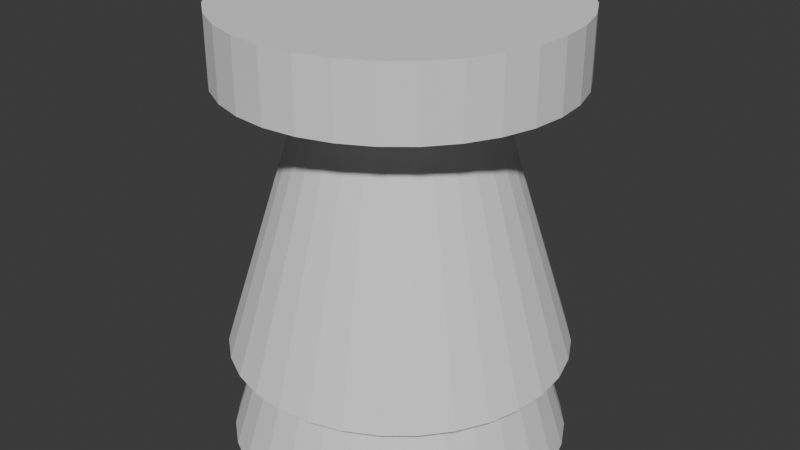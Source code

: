 # Source: engine.blend  (saved by Blender 4.2.66; exported with 4.5.12 LTS)
import bpy
from mathutils import Matrix  # noqa: F401  (used for matrix-valued properties, if any)

bpy.ops.wm.read_factory_settings(use_empty=True)
scene = bpy.context.scene
scene.name = 'Scene'

# ---- collections
col_collection = bpy.data.collections.new('Collection'); scene.collection.children.link(col_collection)

# ---- world
world_world = bpy.data.worlds.new('World'); scene.world = world_world
world_world.use_nodes = True; world_world.node_tree.nodes.clear()
_N = world_world.node_tree.nodes; _L = world_world.node_tree.links
n0 = _N.new('ShaderNodeOutputWorld'); n0.name = 'World Output'; n0.location = (300, 300)
n1 = _N.new('ShaderNodeBackground'); n1.name = 'Background'; n1.location = (10, 300)
n1.inputs[0].default_value = (0.05088, 0.05088, 0.05088, 1.0)
_L.new(n1.outputs[0], n0.inputs[0])
n0.is_active_output = True
world_world.color = (0.05088, 0.05088, 0.05088)
world_world.use_sun_shadow = False
world_world.sun_shadow_jitter_overblur = 0.0

# ---- meshes
me_cone = bpy.data.meshes.new('Cone')
me_cone.from_pydata([(0.0, 0.5, -0.6), (0.0, 0.125, 0.6), (0.09755, 0.4904, -0.6), (0.02439, 0.1226, 0.6), (0.1913, 0.4619, -0.6), (0.04784, 0.1155, 0.6), (0.2778, 0.4157, -0.6), (0.06945, 0.1039, 0.6), (0.3536, 0.3536, -0.6), (0.08839, 0.08839, 0.6), (0.4157, 0.2778, -0.6), (0.1039, 0.06945, 0.6), (0.4619, 0.1913, -0.6), (0.1155, 0.04784, 0.6), (0.4904, 0.09755, -0.6), (0.1226, 0.02439, 0.6), (0.5, 0.0, -0.6), (0.125, 0.0, 0.6), (0.4904, -0.09755, -0.6), (0.1226, -0.02439, 0.6), (0.4619, -0.1913, -0.6), (0.1155, -0.04784, 0.6), (0.4157, -0.2778, -0.6), (0.1039, -0.06945, 0.6), (0.3536, -0.3536, -0.6), (0.08839, -0.08839, 0.6), (0.2778, -0.4157, -0.6), (0.06945, -0.1039, 0.6), (0.1913, -0.4619, -0.6), (0.04784, -0.1155, 0.6), (0.09755, -0.4904, -0.6), (0.02439, -0.1226, 0.6), (0.0, -0.5, -0.6), (0.0, -0.125, 0.6), (-0.09755, -0.4904, -0.6), (-0.02439, -0.1226, 0.6), (-0.1913, -0.4619, -0.6), (-0.04784, -0.1155, 0.6), (-0.2778, -0.4157, -0.6), (-0.06945, -0.1039, 0.6), (-0.3536, -0.3536, -0.6), (-0.08839, -0.08839, 0.6), (-0.4157, -0.2778, -0.6), (-0.1039, -0.06945, 0.6), (-0.4619, -0.1913, -0.6), (-0.1155, -0.04784, 0.6), (-0.4904, -0.09755, -0.6), (-0.1226, -0.02439, 0.6), (-0.5, 0.0, -0.6), (-0.125, 0.0, 0.6), (-0.4904, 0.09755, -0.6), (-0.1226, 0.02439, 0.6), (-0.4619, 0.1913, -0.6), (-0.1155, 0.04784, 0.6), (-0.4157, 0.2778, -0.6), (-0.1039, 0.06945, 0.6), (-0.3536, 0.3536, -0.6), (-0.08839, 0.08839, 0.6), (-0.2778, 0.4157, -0.6), (-0.06945, 0.1039, 0.6), (-0.1913, 0.4619, -0.6), (-0.04784, 0.1155, 0.6), (-0.09755, 0.4904, -0.6), (-0.02439, 0.1226, 0.6)], [], [(0, 1, 3, 2), (2, 3, 5, 4), (4, 5, 7, 6), (6, 7, 9, 8), (8, 9, 11, 10), (10, 11, 13, 12), (12, 13, 15, 14), (14, 15, 17, 16), (16, 17, 19, 18), (18, 19, 21, 20), (20, 21, 23, 22), (22, 23, 25, 24), (24, 25, 27, 26), (26, 27, 29, 28), (28, 29, 31, 30), (30, 31, 33, 32), (32, 33, 35, 34), (34, 35, 37, 36), (36, 37, 39, 38), (38, 39, 41, 40), (40, 41, 43, 42), (42, 43, 45, 44), (44, 45, 47, 46), (46, 47, 49, 48), (48, 49, 51, 50), (50, 51, 53, 52), (52, 53, 55, 54), (54, 55, 57, 56), (56, 57, 59, 58), (58, 59, 61, 60), (3, 1, 63, 61, 59, 57, 55, 53, 51, 49, 47, 45, 43, 41, 39, 37, 35, 33, 31, 29, 27, 25, 23, 21, 19, 17, 15, 13, 11, 9, 7, 5), (60, 61, 63, 62), (62, 63, 1, 0), (0, 2, 4, 6, 8, 10, 12, 14, 16, 18, 20, 22, 24, 26, 28, 30, 32, 34, 36, 38, 40, 42, 44, 46, 48, 50, 52, 54, 56, 58, 60, 62)])
_uv = me_cone.uv_layers.new(name='UVMap')
_uv.uv.foreach_set('vector', [1.0, 0.5, 1.0, 1.0, 0.9688, 1.0, 0.9688, 0.5, 0.9688, 0.5, 0.9688, 1.0, 0.9375, 1.0, 0.9375, 0.5, 0.9375, 0.5, 0.9375, 1.0, 0.9062, 1.0, 0.9062, 0.5, 0.9062, 0.5, 0.9062, 1.0, 0.875, 1.0, 0.875, 0.5, 0.875, 0.5, 0.875, 1.0, 0.8438, 1.0, 0.8438, 0.5, 0.8438, 0.5, 0.8438, 1.0, 0.8125, 1.0, 0.8125, 0.5, 0.8125, 0.5, 0.8125, 1.0, 0.7812, 1.0, 0.7812, 0.5, 0.7812, 0.5, 0.7812, 1.0, 0.75, 1.0, 0.75, 0.5, 0.75, 0.5, 0.75, 1.0, 0.7188, 1.0, 0.7188, 0.5, 0.7188, 0.5, 0.7188, 1.0, 0.6875, 1.0, 0.6875, 0.5, 0.6875, 0.5, 0.6875, 1.0, 0.6562, 1.0, 0.6562, 0.5, 0.6562, 0.5, 0.6562, 1.0, 0.625, 1.0, 0.625, 0.5, 0.625, 0.5, 0.625, 1.0, 0.5938, 1.0, 0.5938, 0.5, 0.5938, 0.5, 0.5938, 1.0, 0.5625, 1.0, 0.5625, 0.5, 0.5625, 0.5, 0.5625, 1.0, 0.5312, 1.0, 0.5312, 0.5, 0.5312, 0.5, 0.5312, 1.0, 0.5, 1.0, 0.5, 0.5, 0.5, 0.5, 0.5, 1.0, 0.4688, 1.0, 0.4688, 0.5, 0.4688, 0.5, 0.4688, 1.0, 0.4375, 1.0, 0.4375, 0.5, 0.4375, 0.5, 0.4375, 1.0, 0.4062, 1.0, 0.4062, 0.5, 0.4062, 0.5, 0.4062, 1.0, 0.375, 1.0, 0.375, 0.5, 0.375, 0.5, 0.375, 1.0, 0.3438, 1.0, 0.3438, 0.5, 0.3438, 0.5, 0.3438, 1.0, 0.3125, 1.0, 0.3125, 0.5, 0.3125, 0.5, 0.3125, 1.0, 0.2812, 1.0, 0.2812, 0.5, 0.2812, 0.5, 0.2812, 1.0, 0.25, 1.0, 0.25, 0.5, 0.25, 0.5, 0.25, 1.0, 0.2188, 1.0, 0.2188, 0.5, 0.2188, 0.5, 0.2188, 1.0, 0.1875, 1.0, 0.1875, 0.5, 0.1875, 0.5, 0.1875, 1.0, 0.1562, 1.0, 0.1562, 0.5, 0.1562, 0.5, 0.1562, 1.0, 0.125, 1.0, 0.125, 0.5, 0.125, 0.5, 0.125, 1.0, 0.09375, 1.0, 0.09375, 0.5, 0.09375, 0.5, 0.09375, 1.0, 0.0625, 1.0, 0.0625, 0.5, 0.2968, 0.4854, 0.25, 0.49, 0.2032, 0.4854, 0.1582, 0.4717, 0.1167, 0.4496, 0.08029, 0.4197, 0.05045, 0.3833, 0.02827, 0.3418, 0.01461, 0.2968, 0.01, 0.25, 0.01461, 0.2032, 0.02827, 0.1582, 0.05045, 0.1167, 0.08029, 0.08029, 0.1167, 0.05045, 0.1582, 0.02827, 0.2032, 0.01461, 0.25, 0.01, 0.2968, 0.01461, 0.3418, 0.02827, 0.3833, 0.05045, 0.4197, 0.08029, 0.4496, 0.1167, 0.4717, 0.1582, 0.4854, 0.2032, 0.49, 0.25, 0.4854, 0.2968, 0.4717, 0.3418, 0.4496, 0.3833, 0.4197, 0.4197, 0.3833, 0.4496, 0.3418, 0.4717, 0.0625, 0.5, 0.0625, 1.0, 0.03125, 1.0, 0.03125, 0.5, 0.03125, 0.5, 0.03125, 1.0, 0.0, 1.0, 0.0, 0.5, 0.75, 0.49, 0.7968, 0.4854, 0.8418, 0.4717, 0.8833, 0.4496, 0.9197, 0.4197, 0.9496, 0.3833, 0.9717, 0.3418, 0.9854, 0.2968, 0.99, 0.25, 0.9854, 0.2032, 0.9717, 0.1582, 0.9496, 0.1167, 0.9197, 0.08029, 0.8833, 0.05045, 0.8418, 0.02827, 0.7968, 0.01461, 0.75, 0.01, 0.7032, 0.01461, 0.6582, 0.02827, 0.6167, 0.05045, 0.5803, 0.08029, 0.5504, 0.1167, 0.5283, 0.1582, 0.5146, 0.2032, 0.51, 0.25, 0.5146, 0.2968, 0.5283, 0.3418, 0.5504, 0.3833, 0.5803, 0.4197, 0.6167, 0.4496, 0.6582, 0.4717, 0.7032, 0.4854])
me_cone.update()
me_cylinder_001 = bpy.data.meshes.new('Cylinder.001')
me_cylinder_001.from_pydata([(0.0, 0.5, -0.1), (0.0, 0.5, 0.1), (0.09755, 0.4904, -0.1), (0.09755, 0.4904, 0.1), (0.1913, 0.4619, -0.1), (0.1913, 0.4619, 0.1), (0.2778, 0.4157, -0.1), (0.2778, 0.4157, 0.1), (0.3536, 0.3536, -0.1), (0.3536, 0.3536, 0.1), (0.4157, 0.2778, -0.1), (0.4157, 0.2778, 0.1), (0.4619, 0.1913, -0.1), (0.4619, 0.1913, 0.1), (0.4904, 0.09755, -0.1), (0.4904, 0.09755, 0.1), (0.5, 0.0, -0.1), (0.5, 0.0, 0.1), (0.4904, -0.09755, -0.1), (0.4904, -0.09755, 0.1), (0.4619, -0.1913, -0.1), (0.4619, -0.1913, 0.1), (0.4157, -0.2778, -0.1), (0.4157, -0.2778, 0.1), (0.3536, -0.3536, -0.1), (0.3536, -0.3536, 0.1), (0.2778, -0.4157, -0.1), (0.2778, -0.4157, 0.1), (0.1913, -0.4619, -0.1), (0.1913, -0.4619, 0.1), (0.09755, -0.4904, -0.1), (0.09755, -0.4904, 0.1), (0.0, -0.5, -0.1), (0.0, -0.5, 0.1), (-0.09755, -0.4904, -0.1), (-0.09755, -0.4904, 0.1), (-0.1913, -0.4619, -0.1), (-0.1913, -0.4619, 0.1), (-0.2778, -0.4157, -0.1), (-0.2778, -0.4157, 0.1), (-0.3536, -0.3536, -0.1), (-0.3536, -0.3536, 0.1), (-0.4157, -0.2778, -0.1), (-0.4157, -0.2778, 0.1), (-0.4619, -0.1913, -0.1), (-0.4619, -0.1913, 0.1), (-0.4904, -0.09755, -0.1), (-0.4904, -0.09755, 0.1), (-0.5, 0.0, -0.1), (-0.5, 0.0, 0.1), (-0.4904, 0.09755, -0.1), (-0.4904, 0.09755, 0.1), (-0.4619, 0.1913, -0.1), (-0.4619, 0.1913, 0.1), (-0.4157, 0.2778, -0.1), (-0.4157, 0.2778, 0.1), (-0.3536, 0.3536, -0.1), (-0.3536, 0.3536, 0.1), (-0.2778, 0.4157, -0.1), (-0.2778, 0.4157, 0.1), (-0.1913, 0.4619, -0.1), (-0.1913, 0.4619, 0.1), (-0.09755, 0.4904, -0.1), (-0.09755, 0.4904, 0.1)], [], [(0, 1, 3, 2), (2, 3, 5, 4), (4, 5, 7, 6), (6, 7, 9, 8), (8, 9, 11, 10), (10, 11, 13, 12), (12, 13, 15, 14), (14, 15, 17, 16), (16, 17, 19, 18), (18, 19, 21, 20), (20, 21, 23, 22), (22, 23, 25, 24), (24, 25, 27, 26), (26, 27, 29, 28), (28, 29, 31, 30), (30, 31, 33, 32), (32, 33, 35, 34), (34, 35, 37, 36), (36, 37, 39, 38), (38, 39, 41, 40), (40, 41, 43, 42), (42, 43, 45, 44), (44, 45, 47, 46), (46, 47, 49, 48), (48, 49, 51, 50), (50, 51, 53, 52), (52, 53, 55, 54), (54, 55, 57, 56), (56, 57, 59, 58), (58, 59, 61, 60), (3, 1, 63, 61, 59, 57, 55, 53, 51, 49, 47, 45, 43, 41, 39, 37, 35, 33, 31, 29, 27, 25, 23, 21, 19, 17, 15, 13, 11, 9, 7, 5), (60, 61, 63, 62), (62, 63, 1, 0), (0, 2, 4, 6, 8, 10, 12, 14, 16, 18, 20, 22, 24, 26, 28, 30, 32, 34, 36, 38, 40, 42, 44, 46, 48, 50, 52, 54, 56, 58, 60, 62)])
_uv = me_cylinder_001.uv_layers.new(name='UVMap')
_uv.uv.foreach_set('vector', [1.0, 0.5, 1.0, 1.0, 0.9688, 1.0, 0.9688, 0.5, 0.9688, 0.5, 0.9688, 1.0, 0.9375, 1.0, 0.9375, 0.5, 0.9375, 0.5, 0.9375, 1.0, 0.9062, 1.0, 0.9062, 0.5, 0.9062, 0.5, 0.9062, 1.0, 0.875, 1.0, 0.875, 0.5, 0.875, 0.5, 0.875, 1.0, 0.8438, 1.0, 0.8438, 0.5, 0.8438, 0.5, 0.8438, 1.0, 0.8125, 1.0, 0.8125, 0.5, 0.8125, 0.5, 0.8125, 1.0, 0.7812, 1.0, 0.7812, 0.5, 0.7812, 0.5, 0.7812, 1.0, 0.75, 1.0, 0.75, 0.5, 0.75, 0.5, 0.75, 1.0, 0.7188, 1.0, 0.7188, 0.5, 0.7188, 0.5, 0.7188, 1.0, 0.6875, 1.0, 0.6875, 0.5, 0.6875, 0.5, 0.6875, 1.0, 0.6562, 1.0, 0.6562, 0.5, 0.6562, 0.5, 0.6562, 1.0, 0.625, 1.0, 0.625, 0.5, 0.625, 0.5, 0.625, 1.0, 0.5938, 1.0, 0.5938, 0.5, 0.5938, 0.5, 0.5938, 1.0, 0.5625, 1.0, 0.5625, 0.5, 0.5625, 0.5, 0.5625, 1.0, 0.5312, 1.0, 0.5312, 0.5, 0.5312, 0.5, 0.5312, 1.0, 0.5, 1.0, 0.5, 0.5, 0.5, 0.5, 0.5, 1.0, 0.4688, 1.0, 0.4688, 0.5, 0.4688, 0.5, 0.4688, 1.0, 0.4375, 1.0, 0.4375, 0.5, 0.4375, 0.5, 0.4375, 1.0, 0.4062, 1.0, 0.4062, 0.5, 0.4062, 0.5, 0.4062, 1.0, 0.375, 1.0, 0.375, 0.5, 0.375, 0.5, 0.375, 1.0, 0.3438, 1.0, 0.3438, 0.5, 0.3438, 0.5, 0.3438, 1.0, 0.3125, 1.0, 0.3125, 0.5, 0.3125, 0.5, 0.3125, 1.0, 0.2812, 1.0, 0.2812, 0.5, 0.2812, 0.5, 0.2812, 1.0, 0.25, 1.0, 0.25, 0.5, 0.25, 0.5, 0.25, 1.0, 0.2188, 1.0, 0.2188, 0.5, 0.2188, 0.5, 0.2188, 1.0, 0.1875, 1.0, 0.1875, 0.5, 0.1875, 0.5, 0.1875, 1.0, 0.1562, 1.0, 0.1562, 0.5, 0.1562, 0.5, 0.1562, 1.0, 0.125, 1.0, 0.125, 0.5, 0.125, 0.5, 0.125, 1.0, 0.09375, 1.0, 0.09375, 0.5, 0.09375, 0.5, 0.09375, 1.0, 0.0625, 1.0, 0.0625, 0.5, 0.2968, 0.4854, 0.25, 0.49, 0.2032, 0.4854, 0.1582, 0.4717, 0.1167, 0.4496, 0.08029, 0.4197, 0.05045, 0.3833, 0.02827, 0.3418, 0.01461, 0.2968, 0.01, 0.25, 0.01461, 0.2032, 0.02827, 0.1582, 0.05045, 0.1167, 0.08029, 0.08029, 0.1167, 0.05045, 0.1582, 0.02827, 0.2032, 0.01461, 0.25, 0.01, 0.2968, 0.01461, 0.3418, 0.02827, 0.3833, 0.05045, 0.4197, 0.08029, 0.4496, 0.1167, 0.4717, 0.1582, 0.4854, 0.2032, 0.49, 0.25, 0.4854, 0.2968, 0.4717, 0.3418, 0.4496, 0.3833, 0.4197, 0.4197, 0.3833, 0.4496, 0.3418, 0.4717, 0.0625, 0.5, 0.0625, 1.0, 0.03125, 1.0, 0.03125, 0.5, 0.03125, 0.5, 0.03125, 1.0, 0.0, 1.0, 0.0, 0.5, 0.75, 0.49, 0.7968, 0.4854, 0.8418, 0.4717, 0.8833, 0.4496, 0.9197, 0.4197, 0.9496, 0.3833, 0.9717, 0.3418, 0.9854, 0.2968, 0.99, 0.25, 0.9854, 0.2032, 0.9717, 0.1582, 0.9496, 0.1167, 0.9197, 0.08029, 0.8833, 0.05045, 0.8418, 0.02827, 0.7968, 0.01461, 0.75, 0.01, 0.7032, 0.01461, 0.6582, 0.02827, 0.6167, 0.05045, 0.5803, 0.08029, 0.5504, 0.1167, 0.5283, 0.1582, 0.5146, 0.2032, 0.51, 0.25, 0.5146, 0.2968, 0.5283, 0.3418, 0.5504, 0.3833, 0.5803, 0.4197, 0.6167, 0.4496, 0.6582, 0.4717, 0.7032, 0.4854])
me_cylinder_001.update()
me_cone_001 = bpy.data.meshes.new('Cone.001')
me_cone_001.from_pydata([(0.0, 0.5, -0.4), (0.0, 0.25, 0.4), (0.09755, 0.4904, -0.4), (0.04877, 0.2452, 0.4), (0.1913, 0.4619, -0.4), (0.09567, 0.231, 0.4), (0.2778, 0.4157, -0.4), (0.1389, 0.2079, 0.4), (0.3536, 0.3536, -0.4), (0.1768, 0.1768, 0.4), (0.4157, 0.2778, -0.4), (0.2079, 0.1389, 0.4), (0.4619, 0.1913, -0.4), (0.231, 0.09567, 0.4), (0.4904, 0.09755, -0.4), (0.2452, 0.04877, 0.4), (0.5, 0.0, -0.4), (0.25, 0.0, 0.4), (0.4904, -0.09755, -0.4), (0.2452, -0.04877, 0.4), (0.4619, -0.1913, -0.4), (0.231, -0.09567, 0.4), (0.4157, -0.2778, -0.4), (0.2079, -0.1389, 0.4), (0.3536, -0.3536, -0.4), (0.1768, -0.1768, 0.4), (0.2778, -0.4157, -0.4), (0.1389, -0.2079, 0.4), (0.1913, -0.4619, -0.4), (0.09567, -0.231, 0.4), (0.09755, -0.4904, -0.4), (0.04877, -0.2452, 0.4), (0.0, -0.5, -0.4), (0.0, -0.25, 0.4), (-0.09755, -0.4904, -0.4), (-0.04877, -0.2452, 0.4), (-0.1913, -0.4619, -0.4), (-0.09567, -0.231, 0.4), (-0.2778, -0.4157, -0.4), (-0.1389, -0.2079, 0.4), (-0.3536, -0.3536, -0.4), (-0.1768, -0.1768, 0.4), (-0.4157, -0.2778, -0.4), (-0.2079, -0.1389, 0.4), (-0.4619, -0.1913, -0.4), (-0.231, -0.09567, 0.4), (-0.4904, -0.09755, -0.4), (-0.2452, -0.04877, 0.4), (-0.5, 0.0, -0.4), (-0.25, 0.0, 0.4), (-0.4904, 0.09755, -0.4), (-0.2452, 0.04877, 0.4), (-0.4619, 0.1913, -0.4), (-0.231, 0.09567, 0.4), (-0.4157, 0.2778, -0.4), (-0.2079, 0.1389, 0.4), (-0.3536, 0.3536, -0.4), (-0.1768, 0.1768, 0.4), (-0.2778, 0.4157, -0.4), (-0.1389, 0.2079, 0.4), (-0.1913, 0.4619, -0.4), (-0.09567, 0.231, 0.4), (-0.09755, 0.4904, -0.4), (-0.04877, 0.2452, 0.4)], [], [(0, 1, 3, 2), (2, 3, 5, 4), (4, 5, 7, 6), (6, 7, 9, 8), (8, 9, 11, 10), (10, 11, 13, 12), (12, 13, 15, 14), (14, 15, 17, 16), (16, 17, 19, 18), (18, 19, 21, 20), (20, 21, 23, 22), (22, 23, 25, 24), (24, 25, 27, 26), (26, 27, 29, 28), (28, 29, 31, 30), (30, 31, 33, 32), (32, 33, 35, 34), (34, 35, 37, 36), (36, 37, 39, 38), (38, 39, 41, 40), (40, 41, 43, 42), (42, 43, 45, 44), (44, 45, 47, 46), (46, 47, 49, 48), (48, 49, 51, 50), (50, 51, 53, 52), (52, 53, 55, 54), (54, 55, 57, 56), (56, 57, 59, 58), (58, 59, 61, 60), (3, 1, 63, 61, 59, 57, 55, 53, 51, 49, 47, 45, 43, 41, 39, 37, 35, 33, 31, 29, 27, 25, 23, 21, 19, 17, 15, 13, 11, 9, 7, 5), (60, 61, 63, 62), (62, 63, 1, 0), (0, 2, 4, 6, 8, 10, 12, 14, 16, 18, 20, 22, 24, 26, 28, 30, 32, 34, 36, 38, 40, 42, 44, 46, 48, 50, 52, 54, 56, 58, 60, 62)])
_uv = me_cone_001.uv_layers.new(name='UVMap')
_uv.uv.foreach_set('vector', [1.0, 0.5, 1.0, 1.0, 0.9688, 1.0, 0.9688, 0.5, 0.9688, 0.5, 0.9688, 1.0, 0.9375, 1.0, 0.9375, 0.5, 0.9375, 0.5, 0.9375, 1.0, 0.9062, 1.0, 0.9062, 0.5, 0.9062, 0.5, 0.9062, 1.0, 0.875, 1.0, 0.875, 0.5, 0.875, 0.5, 0.875, 1.0, 0.8438, 1.0, 0.8438, 0.5, 0.8438, 0.5, 0.8438, 1.0, 0.8125, 1.0, 0.8125, 0.5, 0.8125, 0.5, 0.8125, 1.0, 0.7812, 1.0, 0.7812, 0.5, 0.7812, 0.5, 0.7812, 1.0, 0.75, 1.0, 0.75, 0.5, 0.75, 0.5, 0.75, 1.0, 0.7188, 1.0, 0.7188, 0.5, 0.7188, 0.5, 0.7188, 1.0, 0.6875, 1.0, 0.6875, 0.5, 0.6875, 0.5, 0.6875, 1.0, 0.6562, 1.0, 0.6562, 0.5, 0.6562, 0.5, 0.6562, 1.0, 0.625, 1.0, 0.625, 0.5, 0.625, 0.5, 0.625, 1.0, 0.5938, 1.0, 0.5938, 0.5, 0.5938, 0.5, 0.5938, 1.0, 0.5625, 1.0, 0.5625, 0.5, 0.5625, 0.5, 0.5625, 1.0, 0.5312, 1.0, 0.5312, 0.5, 0.5312, 0.5, 0.5312, 1.0, 0.5, 1.0, 0.5, 0.5, 0.5, 0.5, 0.5, 1.0, 0.4688, 1.0, 0.4688, 0.5, 0.4688, 0.5, 0.4688, 1.0, 0.4375, 1.0, 0.4375, 0.5, 0.4375, 0.5, 0.4375, 1.0, 0.4062, 1.0, 0.4062, 0.5, 0.4062, 0.5, 0.4062, 1.0, 0.375, 1.0, 0.375, 0.5, 0.375, 0.5, 0.375, 1.0, 0.3438, 1.0, 0.3438, 0.5, 0.3438, 0.5, 0.3438, 1.0, 0.3125, 1.0, 0.3125, 0.5, 0.3125, 0.5, 0.3125, 1.0, 0.2812, 1.0, 0.2812, 0.5, 0.2812, 0.5, 0.2812, 1.0, 0.25, 1.0, 0.25, 0.5, 0.25, 0.5, 0.25, 1.0, 0.2188, 1.0, 0.2188, 0.5, 0.2188, 0.5, 0.2188, 1.0, 0.1875, 1.0, 0.1875, 0.5, 0.1875, 0.5, 0.1875, 1.0, 0.1562, 1.0, 0.1562, 0.5, 0.1562, 0.5, 0.1562, 1.0, 0.125, 1.0, 0.125, 0.5, 0.125, 0.5, 0.125, 1.0, 0.09375, 1.0, 0.09375, 0.5, 0.09375, 0.5, 0.09375, 1.0, 0.0625, 1.0, 0.0625, 0.5, 0.2968, 0.4854, 0.25, 0.49, 0.2032, 0.4854, 0.1582, 0.4717, 0.1167, 0.4496, 0.08029, 0.4197, 0.05045, 0.3833, 0.02827, 0.3418, 0.01461, 0.2968, 0.01, 0.25, 0.01461, 0.2032, 0.02827, 0.1582, 0.05045, 0.1167, 0.08029, 0.08029, 0.1167, 0.05045, 0.1582, 0.02827, 0.2032, 0.01461, 0.25, 0.01, 0.2968, 0.01461, 0.3418, 0.02827, 0.3833, 0.05045, 0.4197, 0.08029, 0.4496, 0.1167, 0.4717, 0.1582, 0.4854, 0.2032, 0.49, 0.25, 0.4854, 0.2968, 0.4717, 0.3418, 0.4496, 0.3833, 0.4197, 0.4197, 0.3833, 0.4496, 0.3418, 0.4717, 0.0625, 0.5, 0.0625, 1.0, 0.03125, 1.0, 0.03125, 0.5, 0.03125, 0.5, 0.03125, 1.0, 0.0, 1.0, 0.0, 0.5, 0.75, 0.49, 0.7968, 0.4854, 0.8418, 0.4717, 0.8833, 0.4496, 0.9197, 0.4197, 0.9496, 0.3833, 0.9717, 0.3418, 0.9854, 0.2968, 0.99, 0.25, 0.9854, 0.2032, 0.9717, 0.1582, 0.9496, 0.1167, 0.9197, 0.08029, 0.8833, 0.05045, 0.8418, 0.02827, 0.7968, 0.01461, 0.75, 0.01, 0.7032, 0.01461, 0.6582, 0.02827, 0.6167, 0.05045, 0.5803, 0.08029, 0.5504, 0.1167, 0.5283, 0.1582, 0.5146, 0.2032, 0.51, 0.25, 0.5146, 0.2968, 0.5283, 0.3418, 0.5504, 0.3833, 0.5803, 0.4197, 0.6167, 0.4496, 0.6582, 0.4717, 0.7032, 0.4854])
me_cone_001.update()

# ---- objects
ob_cone = bpy.data.objects.new('Cone', me_cone)
ob_cylinder = bpy.data.objects.new('Cylinder', me_cylinder_001)
ob_cone_001 = bpy.data.objects.new('Cone.001', me_cone_001)

# ---- transforms, parenting, visibility, modifiers, constraints
ob_cone.location = (0.0, 0.0, -0.2)
ob_cylinder.location = (0.0, 0.0, 0.4)
ob_cone_001.location = (0.0, 0.0, -0.1)
_m = ob_cone_001.modifiers.new('Boolean', 'BOOLEAN')
_m.object = ob_cone

# ---- collection membership
col_collection.objects.link(ob_cone)
col_collection.objects.link(ob_cylinder)
col_collection.objects.link(ob_cone_001)

# ---- scene / render settings (as saved in the file)
scene.frame_start = 1; scene.frame_end = 250; scene.frame_set(1)
scene.render.engine = 'BLENDER_EEVEE_NEXT'
scene.cycles.sampling_pattern = 'TABULATED_SOBOL'
scene.eevee.ray_tracing_options.trace_max_roughness = 0.0
bpy.context.view_layer.update()

# ---- added for rendering (the .blend has no active camera and no usable light): camera, sun
cam_auto = bpy.data.cameras.new('AutoCamera')
cam_auto.lens = 50.0
cam_auto.sensor_width = 36.0
cam_auto.clip_end = 1000.0
ob_auto_camera = bpy.data.objects.new('AutoCamera', cam_auto)
scene.collection.objects.link(ob_auto_camera)
ob_auto_camera.location = (1.7773, -2.13276, 1.27184)
ob_auto_camera.rotation_euler = (1.09748, -7.21219e-08, 0.694738)
scene.camera = ob_auto_camera
light_auto_sun = bpy.data.lights.new('AutoSun', 'SUN')
light_auto_sun.energy = 3.0
light_auto_sun.angle = 0.0523599
ob_auto_sun = bpy.data.objects.new('AutoSun', light_auto_sun)
scene.collection.objects.link(ob_auto_sun)
ob_auto_sun.rotation_euler = (0.872665, 0.174533, 0.523599)
bpy.context.view_layer.update()
